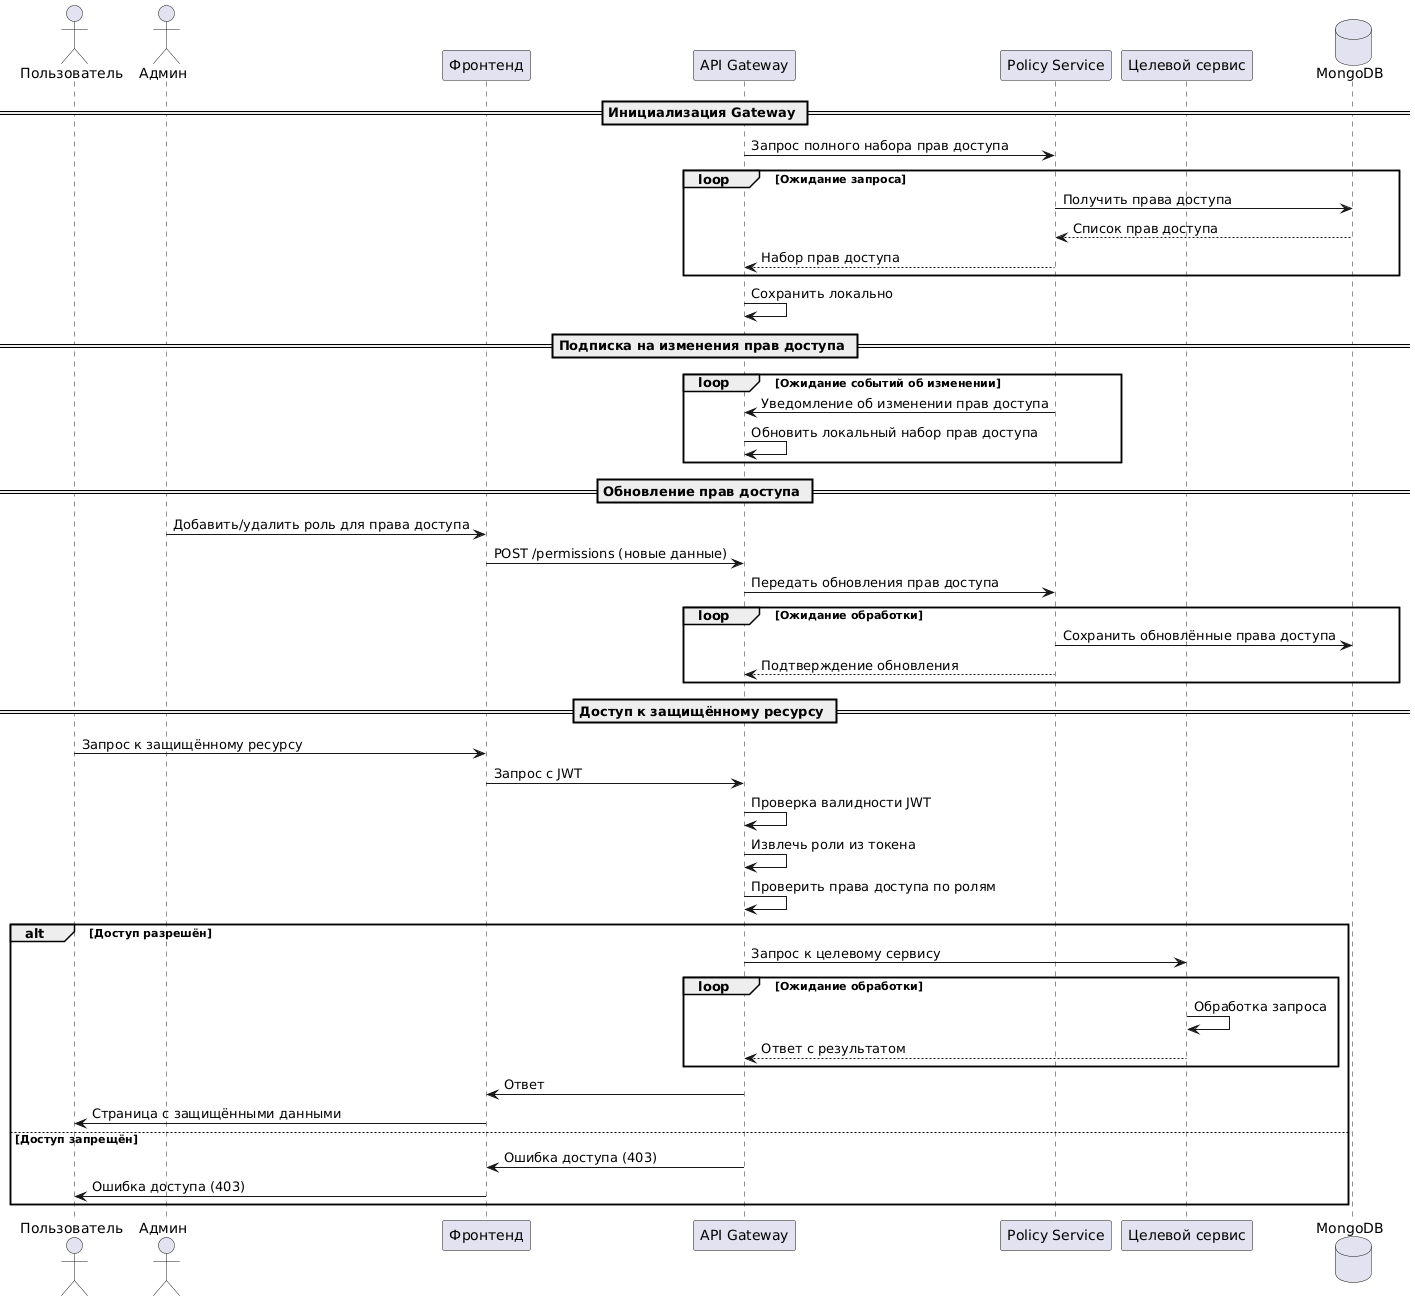

The diagram above was rendered by PlantUML. Its source (embedded in the PNG):
@startuml
actor "Пользователь" as User
actor "Админ" as Admin
participant "Фронтенд" as Frontend
participant "API Gateway" as APIGateway
participant "Policy Service" as PolicyService
participant "Целевой сервис" as TargetService
database "MongoDB" as MongoDB

== Инициализация Gateway ==
APIGateway -> PolicyService: Запрос полного набора прав доступа
loop Ожидание запроса
    PolicyService -> MongoDB: Получить права доступа
    MongoDB --> PolicyService: Список прав доступа
    PolicyService --> APIGateway: Набор прав доступа
end
APIGateway -> APIGateway: Сохранить локально

== Подписка на изменения прав доступа ==
loop Ожидание событий об изменении
    PolicyService -> APIGateway: Уведомление об изменении прав доступа
    APIGateway -> APIGateway: Обновить локальный набор прав доступа
end

== Обновление прав доступа ==
Admin -> Frontend: Добавить/удалить роль для права доступа
Frontend -> APIGateway: POST /permissions (новые данные)
APIGateway -> PolicyService: Передать обновления прав доступа
loop Ожидание обработки
    PolicyService -> MongoDB: Сохранить обновлённые права доступа
    PolicyService --> APIGateway: Подтверждение обновления
end

== Доступ к защищённому ресурсу ==
User -> Frontend: Запрос к защищённому ресурсу
Frontend -> APIGateway: Запрос с JWT

APIGateway -> APIGateway: Проверка валидности JWT
APIGateway -> APIGateway: Извлечь роли из токена
APIGateway -> APIGateway: Проверить права доступа по ролям

alt Доступ разрешён
    APIGateway -> TargetService: Запрос к целевому сервису
    loop Ожидание обработки
        TargetService -> TargetService: Обработка запроса
        TargetService --> APIGateway: Ответ с результатом
    end
    APIGateway -> Frontend: Ответ
    Frontend -> User: Страница с защищёнными данными
else Доступ запрещён
    APIGateway -> Frontend: Ошибка доступа (403)
    Frontend -> User: Ошибка доступа (403)
end
@enduml